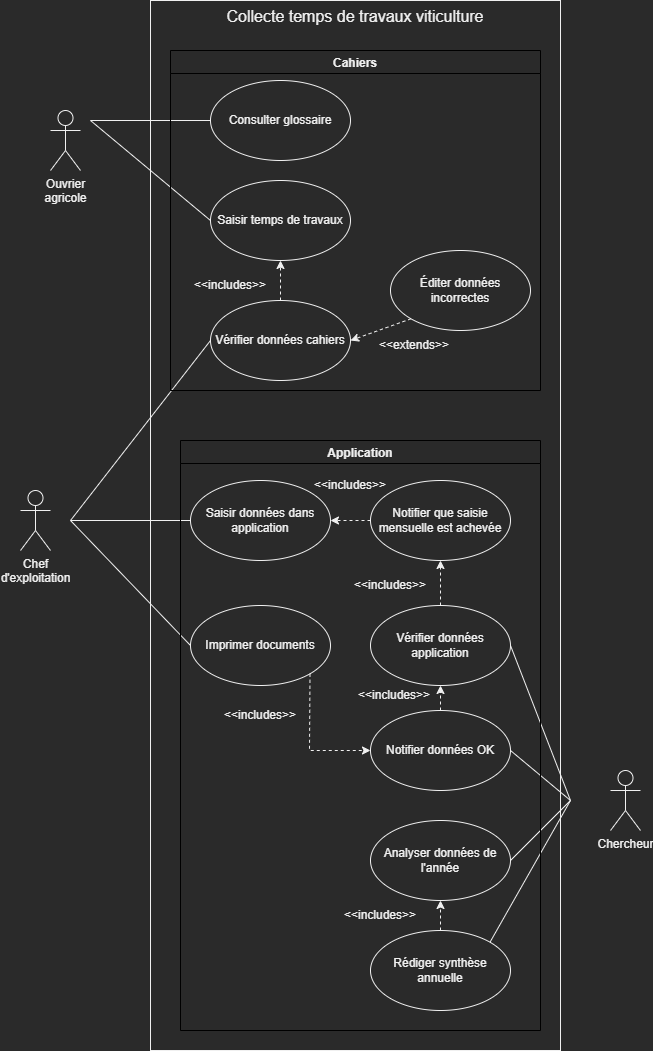

The diagram above was exported from draw.io. Its source (the exported page's mxGraphModel, read from the mxfile embedded in the PNG):
<mxGraphModel dx="1865" dy="1826" grid="1" gridSize="10" guides="1" tooltips="1" connect="1" arrows="1" fold="1" page="1" pageScale="1" pageWidth="827" pageHeight="1169" math="0" shadow="0">
  <root>
    <mxCell id="0" />
    <mxCell id="1" parent="0" />
    <mxCell id="O_dI0BIRHKfX8jh5mfhK-1" value="&lt;font style=&quot;font-size: 16px;&quot;&gt;Collecte temps de travaux viticulture&lt;/font&gt;" style="rounded=0;whiteSpace=wrap;html=1;align=center;horizontal=1;verticalAlign=top;" parent="1" vertex="1">
      <mxGeometry x="120" y="-20" width="410" height="1050" as="geometry" />
    </mxCell>
    <mxCell id="O_dI0BIRHKfX8jh5mfhK-2" value="&lt;div&gt;Saisir temps de travaux&lt;/div&gt;" style="ellipse;whiteSpace=wrap;html=1;fontSize=12;" parent="1" vertex="1">
      <mxGeometry x="180" y="160" width="140" height="80" as="geometry" />
    </mxCell>
    <mxCell id="O_dI0BIRHKfX8jh5mfhK-3" value="Consulter glossaire" style="ellipse;whiteSpace=wrap;html=1;fontSize=12;" parent="1" vertex="1">
      <mxGeometry x="180" y="60" width="140" height="80" as="geometry" />
    </mxCell>
    <mxCell id="O_dI0BIRHKfX8jh5mfhK-4" value="Vérifier données application" style="ellipse;whiteSpace=wrap;html=1;fontSize=12;" parent="1" vertex="1">
      <mxGeometry x="340" y="585" width="140" height="80" as="geometry" />
    </mxCell>
    <mxCell id="O_dI0BIRHKfX8jh5mfhK-5" value="&lt;div&gt;Vérifier données cahiers&lt;/div&gt;" style="ellipse;whiteSpace=wrap;html=1;fontSize=12;" parent="1" vertex="1">
      <mxGeometry x="180" y="280" width="140" height="80" as="geometry" />
    </mxCell>
    <mxCell id="O_dI0BIRHKfX8jh5mfhK-6" value="&lt;div&gt;Saisir données dans application&lt;/div&gt;" style="ellipse;whiteSpace=wrap;html=1;fontSize=12;" parent="1" vertex="1">
      <mxGeometry x="160" y="460" width="140" height="80" as="geometry" />
    </mxCell>
    <mxCell id="O_dI0BIRHKfX8jh5mfhK-7" value="Imprimer documents" style="ellipse;whiteSpace=wrap;html=1;fontSize=12;" parent="1" vertex="1">
      <mxGeometry x="160" y="585" width="140" height="80" as="geometry" />
    </mxCell>
    <mxCell id="O_dI0BIRHKfX8jh5mfhK-8" value="Notifier données OK" style="ellipse;whiteSpace=wrap;html=1;fontSize=12;" parent="1" vertex="1">
      <mxGeometry x="340" y="690" width="140" height="80" as="geometry" />
    </mxCell>
    <mxCell id="O_dI0BIRHKfX8jh5mfhK-21" value="&lt;div&gt;Ouvrier&lt;/div&gt;&lt;div&gt;agricole&lt;/div&gt;" style="shape=umlActor;verticalLabelPosition=bottom;verticalAlign=top;html=1;outlineConnect=0;fontSize=12;" parent="1" vertex="1">
      <mxGeometry x="20" y="90" width="30" height="60" as="geometry" />
    </mxCell>
    <mxCell id="O_dI0BIRHKfX8jh5mfhK-22" value="" style="endArrow=none;html=1;rounded=0;fontSize=12;entryX=0;entryY=0.5;entryDx=0;entryDy=0;" parent="1" target="O_dI0BIRHKfX8jh5mfhK-2" edge="1">
      <mxGeometry width="50" height="50" relative="1" as="geometry">
        <mxPoint x="60" y="100" as="sourcePoint" />
        <mxPoint x="340" y="230" as="targetPoint" />
      </mxGeometry>
    </mxCell>
    <mxCell id="O_dI0BIRHKfX8jh5mfhK-24" value="" style="endArrow=none;html=1;rounded=0;fontSize=12;entryX=0;entryY=0.5;entryDx=0;entryDy=0;" parent="1" target="O_dI0BIRHKfX8jh5mfhK-6" edge="1">
      <mxGeometry width="50" height="50" relative="1" as="geometry">
        <mxPoint x="40" y="500" as="sourcePoint" />
        <mxPoint x="150" y="300" as="targetPoint" />
      </mxGeometry>
    </mxCell>
    <mxCell id="DNZxSmAfgGq4KM-n-Yrp-3" value="&lt;div&gt;Chef&lt;/div&gt;&lt;div&gt;d'exploitation&lt;/div&gt;" style="shape=umlActor;verticalLabelPosition=bottom;verticalAlign=top;html=1;outlineConnect=0;fontSize=12;" parent="1" vertex="1">
      <mxGeometry x="-10" y="470" width="30" height="60" as="geometry" />
    </mxCell>
    <mxCell id="DNZxSmAfgGq4KM-n-Yrp-4" value="" style="endArrow=none;html=1;rounded=0;fontSize=12;entryX=0;entryY=0.5;entryDx=0;entryDy=0;" parent="1" target="O_dI0BIRHKfX8jh5mfhK-5" edge="1">
      <mxGeometry width="50" height="50" relative="1" as="geometry">
        <mxPoint x="40" y="500" as="sourcePoint" />
        <mxPoint x="170" y="240" as="targetPoint" />
      </mxGeometry>
    </mxCell>
    <mxCell id="DNZxSmAfgGq4KM-n-Yrp-15" value="Chercheur" style="shape=umlActor;verticalLabelPosition=bottom;verticalAlign=top;html=1;outlineConnect=0;fontSize=12;" parent="1" vertex="1">
      <mxGeometry x="580" y="750" width="30" height="60" as="geometry" />
    </mxCell>
    <mxCell id="wzBKILFtaDqx02x7JeI8-1" value="" style="endArrow=none;html=1;rounded=0;fontSize=12;entryX=0;entryY=0.5;entryDx=0;entryDy=0;" parent="1" target="O_dI0BIRHKfX8jh5mfhK-3" edge="1">
      <mxGeometry width="50" height="50" relative="1" as="geometry">
        <mxPoint x="60" y="100" as="sourcePoint" />
        <mxPoint x="190" y="210" as="targetPoint" />
      </mxGeometry>
    </mxCell>
    <mxCell id="wzBKILFtaDqx02x7JeI8-2" value="&lt;div&gt;Éditer données&lt;/div&gt;&lt;div&gt;incorrectes&lt;/div&gt;" style="ellipse;whiteSpace=wrap;html=1;fontSize=12;" parent="1" vertex="1">
      <mxGeometry x="360" y="230" width="140" height="80" as="geometry" />
    </mxCell>
    <mxCell id="wzBKILFtaDqx02x7JeI8-3" value="" style="endArrow=none;html=1;rounded=0;fontSize=12;entryX=0;entryY=0.5;entryDx=0;entryDy=0;" parent="1" target="O_dI0BIRHKfX8jh5mfhK-7" edge="1">
      <mxGeometry width="50" height="50" relative="1" as="geometry">
        <mxPoint x="40" y="500" as="sourcePoint" />
        <mxPoint x="170" y="520" as="targetPoint" />
      </mxGeometry>
    </mxCell>
    <mxCell id="wzBKILFtaDqx02x7JeI8-5" value="&lt;div&gt;Notifier que saisie mensuelle est achevée&lt;/div&gt;" style="ellipse;whiteSpace=wrap;html=1;fontSize=12;" parent="1" vertex="1">
      <mxGeometry x="340" y="460" width="140" height="80" as="geometry" />
    </mxCell>
    <mxCell id="wzBKILFtaDqx02x7JeI8-8" value="Analyser données de l'année" style="ellipse;whiteSpace=wrap;html=1;fontSize=12;" parent="1" vertex="1">
      <mxGeometry x="340" y="800" width="140" height="80" as="geometry" />
    </mxCell>
    <mxCell id="wzBKILFtaDqx02x7JeI8-9" value="Rédiger synthèse annuelle" style="ellipse;whiteSpace=wrap;html=1;fontSize=12;" parent="1" vertex="1">
      <mxGeometry x="340" y="910" width="140" height="80" as="geometry" />
    </mxCell>
    <mxCell id="wzBKILFtaDqx02x7JeI8-10" value="" style="endArrow=none;html=1;rounded=0;fontSize=16;entryX=1;entryY=0.5;entryDx=0;entryDy=0;" parent="1" target="O_dI0BIRHKfX8jh5mfhK-4" edge="1">
      <mxGeometry width="50" height="50" relative="1" as="geometry">
        <mxPoint x="540" y="780" as="sourcePoint" />
        <mxPoint x="450" y="730" as="targetPoint" />
      </mxGeometry>
    </mxCell>
    <mxCell id="wzBKILFtaDqx02x7JeI8-11" value="" style="endArrow=none;html=1;rounded=0;fontSize=16;entryX=1;entryY=0.5;entryDx=0;entryDy=0;" parent="1" target="O_dI0BIRHKfX8jh5mfhK-8" edge="1">
      <mxGeometry width="50" height="50" relative="1" as="geometry">
        <mxPoint x="540" y="780" as="sourcePoint" />
        <mxPoint x="490" y="635" as="targetPoint" />
      </mxGeometry>
    </mxCell>
    <mxCell id="wzBKILFtaDqx02x7JeI8-12" value="" style="endArrow=none;html=1;rounded=0;fontSize=16;entryX=1;entryY=0.5;entryDx=0;entryDy=0;" parent="1" target="wzBKILFtaDqx02x7JeI8-8" edge="1">
      <mxGeometry width="50" height="50" relative="1" as="geometry">
        <mxPoint x="540" y="780" as="sourcePoint" />
        <mxPoint x="490" y="740" as="targetPoint" />
      </mxGeometry>
    </mxCell>
    <mxCell id="wzBKILFtaDqx02x7JeI8-13" value="" style="endArrow=none;html=1;rounded=0;fontSize=16;entryX=1;entryY=0;entryDx=0;entryDy=0;" parent="1" target="wzBKILFtaDqx02x7JeI8-9" edge="1">
      <mxGeometry width="50" height="50" relative="1" as="geometry">
        <mxPoint x="540" y="780" as="sourcePoint" />
        <mxPoint x="490" y="850" as="targetPoint" />
      </mxGeometry>
    </mxCell>
    <mxCell id="wzBKILFtaDqx02x7JeI8-15" value="" style="endArrow=classic;html=1;rounded=0;fontSize=12;dashed=1;exitX=0;exitY=1;exitDx=0;exitDy=0;entryX=1;entryY=0.5;entryDx=0;entryDy=0;" parent="1" source="wzBKILFtaDqx02x7JeI8-2" target="O_dI0BIRHKfX8jh5mfhK-5" edge="1">
      <mxGeometry width="50" height="50" relative="1" as="geometry">
        <mxPoint x="200" y="710" as="sourcePoint" />
        <mxPoint x="270" y="680" as="targetPoint" />
        <Array as="points" />
      </mxGeometry>
    </mxCell>
    <mxCell id="wzBKILFtaDqx02x7JeI8-16" value="" style="endArrow=classic;html=1;rounded=0;fontSize=12;dashed=1;exitX=0.5;exitY=0;exitDx=0;exitDy=0;entryX=0.5;entryY=1;entryDx=0;entryDy=0;" parent="1" source="O_dI0BIRHKfX8jh5mfhK-5" target="O_dI0BIRHKfX8jh5mfhK-2" edge="1">
      <mxGeometry width="50" height="50" relative="1" as="geometry">
        <mxPoint x="390.5025253169416" y="308.284271247462" as="sourcePoint" />
        <mxPoint x="330" y="330" as="targetPoint" />
        <Array as="points" />
      </mxGeometry>
    </mxCell>
    <mxCell id="wzBKILFtaDqx02x7JeI8-17" value="" style="endArrow=classic;html=1;rounded=0;fontSize=12;dashed=1;exitX=0;exitY=0.5;exitDx=0;exitDy=0;entryX=1;entryY=0.5;entryDx=0;entryDy=0;" parent="1" source="wzBKILFtaDqx02x7JeI8-5" target="O_dI0BIRHKfX8jh5mfhK-6" edge="1">
      <mxGeometry width="50" height="50" relative="1" as="geometry">
        <mxPoint x="240" y="370" as="sourcePoint" />
        <mxPoint x="240" y="330" as="targetPoint" />
        <Array as="points" />
      </mxGeometry>
    </mxCell>
    <mxCell id="wzBKILFtaDqx02x7JeI8-18" value="" style="endArrow=classic;html=1;rounded=0;fontSize=12;dashed=1;exitX=0.5;exitY=0;exitDx=0;exitDy=0;entryX=0.5;entryY=1;entryDx=0;entryDy=0;" parent="1" source="O_dI0BIRHKfX8jh5mfhK-4" target="wzBKILFtaDqx02x7JeI8-5" edge="1">
      <mxGeometry width="50" height="50" relative="1" as="geometry">
        <mxPoint x="310" y="510" as="sourcePoint" />
        <mxPoint x="350" y="510" as="targetPoint" />
        <Array as="points" />
      </mxGeometry>
    </mxCell>
    <mxCell id="wzBKILFtaDqx02x7JeI8-19" value="" style="endArrow=classic;html=1;rounded=0;fontSize=12;dashed=1;exitX=0.5;exitY=0;exitDx=0;exitDy=0;entryX=0.5;entryY=1;entryDx=0;entryDy=0;" parent="1" source="O_dI0BIRHKfX8jh5mfhK-8" target="O_dI0BIRHKfX8jh5mfhK-4" edge="1">
      <mxGeometry width="50" height="50" relative="1" as="geometry">
        <mxPoint x="440" y="595" as="sourcePoint" />
        <mxPoint x="430" y="660" as="targetPoint" />
        <Array as="points" />
      </mxGeometry>
    </mxCell>
    <mxCell id="wzBKILFtaDqx02x7JeI8-20" value="" style="endArrow=classic;html=1;rounded=0;fontSize=12;dashed=1;exitX=1;exitY=1;exitDx=0;exitDy=0;entryX=0;entryY=0.5;entryDx=0;entryDy=0;" parent="1" source="O_dI0BIRHKfX8jh5mfhK-7" target="O_dI0BIRHKfX8jh5mfhK-8" edge="1">
      <mxGeometry width="50" height="50" relative="1" as="geometry">
        <mxPoint x="420" y="700" as="sourcePoint" />
        <mxPoint x="420" y="675" as="targetPoint" />
        <Array as="points">
          <mxPoint x="279" y="730" />
          <mxPoint x="320" y="730" />
        </Array>
      </mxGeometry>
    </mxCell>
    <mxCell id="wzBKILFtaDqx02x7JeI8-21" value="" style="endArrow=classic;html=1;rounded=0;fontSize=12;dashed=1;exitX=0.5;exitY=0;exitDx=0;exitDy=0;" parent="1" source="wzBKILFtaDqx02x7JeI8-9" target="wzBKILFtaDqx02x7JeI8-8" edge="1">
      <mxGeometry width="50" height="50" relative="1" as="geometry">
        <mxPoint x="420" y="700" as="sourcePoint" />
        <mxPoint x="420" y="675" as="targetPoint" />
        <Array as="points" />
      </mxGeometry>
    </mxCell>
    <mxCell id="wzBKILFtaDqx02x7JeI8-22" value="&lt;div&gt;&amp;lt;&amp;lt;extends&amp;gt;&amp;gt;&lt;/div&gt;" style="text;html=1;strokeColor=none;fillColor=none;align=center;verticalAlign=middle;whiteSpace=wrap;rounded=0;fontSize=12;" parent="1" vertex="1">
      <mxGeometry x="354" y="310" width="60" height="30" as="geometry" />
    </mxCell>
    <mxCell id="wzBKILFtaDqx02x7JeI8-23" value="&amp;lt;&amp;lt;includes&amp;gt;&amp;gt;" style="text;html=1;strokeColor=none;fillColor=none;align=center;verticalAlign=middle;whiteSpace=wrap;rounded=0;fontSize=12;" parent="1" vertex="1">
      <mxGeometry x="170" y="250" width="60" height="30" as="geometry" />
    </mxCell>
    <mxCell id="wzBKILFtaDqx02x7JeI8-24" value="&amp;lt;&amp;lt;includes&amp;gt;&amp;gt;" style="text;html=1;strokeColor=none;fillColor=none;align=center;verticalAlign=middle;whiteSpace=wrap;rounded=0;fontSize=12;" parent="1" vertex="1">
      <mxGeometry x="290" y="450" width="60" height="30" as="geometry" />
    </mxCell>
    <mxCell id="wzBKILFtaDqx02x7JeI8-25" value="&amp;lt;&amp;lt;includes&amp;gt;&amp;gt;" style="text;html=1;strokeColor=none;fillColor=none;align=center;verticalAlign=middle;whiteSpace=wrap;rounded=0;fontSize=12;" parent="1" vertex="1">
      <mxGeometry x="330" y="550" width="60" height="30" as="geometry" />
    </mxCell>
    <mxCell id="wzBKILFtaDqx02x7JeI8-26" value="&amp;lt;&amp;lt;includes&amp;gt;&amp;gt;" style="text;html=1;strokeColor=none;fillColor=none;align=center;verticalAlign=middle;whiteSpace=wrap;rounded=0;fontSize=12;" parent="1" vertex="1">
      <mxGeometry x="334" y="660" width="60" height="30" as="geometry" />
    </mxCell>
    <mxCell id="wzBKILFtaDqx02x7JeI8-27" value="&amp;lt;&amp;lt;includes&amp;gt;&amp;gt;" style="text;html=1;strokeColor=none;fillColor=none;align=center;verticalAlign=middle;whiteSpace=wrap;rounded=0;fontSize=12;" parent="1" vertex="1">
      <mxGeometry x="200" y="680" width="60" height="30" as="geometry" />
    </mxCell>
    <mxCell id="MBQv-FFR94Vg7qG94eW_-1" value="Cahiers" style="swimlane;strokeColor=#000000;" parent="1" vertex="1">
      <mxGeometry x="140" y="30" width="370" height="340" as="geometry" />
    </mxCell>
    <mxCell id="wzBKILFtaDqx02x7JeI8-28" value="&amp;lt;&amp;lt;includes&amp;gt;&amp;gt;" style="text;html=1;strokeColor=none;fillColor=none;align=center;verticalAlign=middle;whiteSpace=wrap;rounded=0;fontSize=12;" parent="1" vertex="1">
      <mxGeometry x="320" y="880" width="60" height="30" as="geometry" />
    </mxCell>
    <mxCell id="MBQv-FFR94Vg7qG94eW_-2" value="Application" style="swimlane;strokeColor=#000000;" parent="1" vertex="1">
      <mxGeometry x="150" y="420" width="360" height="590" as="geometry" />
    </mxCell>
  </root>
</mxGraphModel>